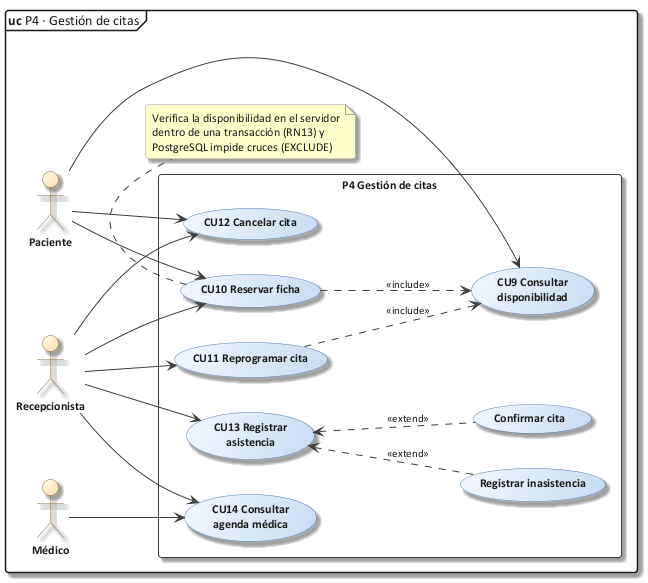

The diagram above was rendered by PlantUML. Its source (embedded in the PNG):
@startuml 14_cu_p4_citas
!include C:/Users/Sergio Estaca Paco/Desktop/HeadSalud/Docs/diagramas/estilo_ea.iuml
mainframe **uc** P4 · Gestión de citas
left to right direction

actor "Recepcionista" as R
actor "Paciente" as P
actor "Médico" as M

rectangle "P4 Gestión de citas" {
  usecase "CU9 Consultar\ndisponibilidad" as CU9
  usecase "CU10 Reservar ficha" as CU10
  usecase "CU11 Reprogramar cita" as CU11
  usecase "CU12 Cancelar cita" as CU12
  usecase "CU13 Registrar\nasistencia" as CU13
  usecase "Confirmar cita" as CC
  usecase "Registrar inasistencia" as RI
  usecase "CU14 Consultar\nagenda médica" as CU14
}
R --> CU10
R --> CU11
R --> CU12
R --> CU13
R --> CU14
P --> CU9
P --> CU10
P --> CU12
M --> CU14
CU10 ..> CU9 : <<include>>
CU11 ..> CU9 : <<include>>
CU13 <.. CC : <<extend>>
CU13 <.. RI : <<extend>>
note bottom of CU10
  Verifica la disponibilidad en el servidor
  dentro de una transacción (RN13) y
  PostgreSQL impide cruces (EXCLUDE)
end note
@enduml